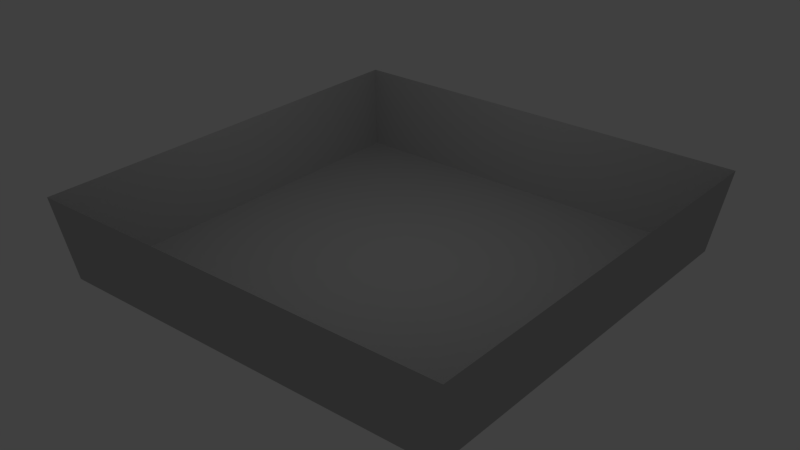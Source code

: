 # Source: level2_final.blend  (saved by Blender 2.66.1; exported with 4.5.12 LTS)
import bpy
from mathutils import Matrix  # noqa: F401  (used for matrix-valued properties, if any)

bpy.ops.wm.read_factory_settings(use_empty=True)
scene = bpy.context.scene
scene.name = 'Scene'

# ---- collections
col_collection_1 = bpy.data.collections.new('Collection 1'); scene.collection.children.link(col_collection_1)

# ---- materials (node trees are filled in below, after node groups)
mat_material_001 = bpy.data.materials.new('Material.001')
mat_material_001.alpha_threshold = 0.0
mat_material_001.use_transparent_shadow = False
mat_material_001.diffuse_color = (0.4969, 0.4969, 0.4969, 1.0)
mat_material_001.roughness = 0.5
mat_material_001.line_color = (0.0, 0.0, 0.0, 1.0)

# ---- material node trees

# ---- world
world_world = bpy.data.worlds.new('World'); scene.world = world_world
world_world.color = (0.05088, 0.05088, 0.05088)
world_world.use_sun_shadow = False
world_world.sun_shadow_jitter_overblur = 0.0
world_world.cycles.sampling_method = 'MANUAL'
world_world.cycles.sample_map_resolution = 256

# ---- lights
light_point = bpy.data.lights.new('Point', 'POINT')
light_point.transmission_factor = 0.0
light_point.energy = 207.0
light_point.shadow_buffer_clip_start = 0.5
light_point.shadow_soft_size = 0.1
light_point.shadow_maximum_resolution = 0.006
light_point.use_absolute_resolution = True
light_point.cycles.use_multiple_importance_sampling = False

# ---- meshes
me_plane_001 = bpy.data.meshes.new('Plane.001')
me_plane_001.from_pydata([(1.0, -1.0, 0.0), (-1.0, -1.0, 0.0), (1.0, 1.0, 0.0), (-1.0, 1.0, 0.0), (1.063, -1.063, 3.025), (-1.063, -1.063, 3.025), (1.063, 1.063, 3.025), (-1.063, 1.063, 3.025), (0.9995, -0.9995, 0.0), (-0.9995, -0.9995, 0.0), (0.9995, 0.9995, 0.0), (-0.9995, 0.9995, 0.0)], [], [(9, 8, 10, 11), (3, 7, 5, 1), (1, 5, 4, 0), (2, 6, 7, 3), (0, 4, 6, 2)])
_uv = me_plane_001.uv_layers.new(name='UVMap')
_uv.uv.foreach_set('vector', [0.0001, 0.0001, 0.9999, 9.998e-05, 0.9999, 0.9999, 9.998e-05, 0.9999, 0.5026, 0.6711, 0.5025, 0.9997, -0.001162, 0.9981, -4.951e-05, 0.6687, 0.4996, 0.3196, 0.4969, 0.6513, -0.003668, 0.6513, -0.0005016, 0.3196, 0.488, 0.6573, 0.4904, 0.9946, -0.002949, 0.9946, -0.0005156, 0.6573, 0.4939, 0.663, 0.4956, 0.9947, -0.002373, 0.9947, -0.0006652, 0.663])
me_plane_001.materials.append(mat_material_001)
me_plane_001.use_remesh_preserve_volume = False
me_plane_001.use_remesh_preserve_attributes = False
me_plane_001.use_mirror_vertex_groups = False
me_plane_001.update()

# ---- objects
ob_point = bpy.data.objects.new('Point', light_point)
ob_plane = bpy.data.objects.new('Plane', me_plane_001)

# ---- transforms, parenting, visibility, modifiers, constraints
ob_point.location = (-0.02512, 0.2024, 10.74)
ob_point.lineart.crease_threshold = 0.0
ob_plane.location = (0.0, 0.0, 0.0)
ob_plane.scale = (7.5, 7.5, 1.0)
ob_plane.lineart.crease_threshold = 0.0

# ---- collection membership
col_collection_1.objects.link(ob_point)
col_collection_1.objects.link(ob_plane)

# ---- scene / render settings (as saved in the file)
scene.frame_start = 1; scene.frame_end = 250; scene.frame_set(1)
scene.render.engine = 'BLENDER_EEVEE_NEXT'
scene.render.image_settings.color_mode = 'RGB'
scene.render.image_settings.compression = 90
scene.render.resolution_percentage = 50
scene.render.dither_intensity = 0.0
scene.render.bake_margin = 2
scene.cycles.use_denoising = False
scene.cycles.samples = 10
scene.cycles.sampling_pattern = 'TABULATED_SOBOL'
scene.cycles.light_sampling_threshold = 0.0
scene.cycles.use_adaptive_sampling = False
scene.cycles.use_light_tree = False
scene.cycles.blur_glossy = 0.0
scene.cycles.volume_bounces = 1
scene.cycles.pixel_filter_type = 'GAUSSIAN'
scene.cycles.sample_clamp_indirect = 0.0
scene.view_settings.view_transform = 'Standard'
bpy.context.view_layer.update()

# ---- added for rendering (the .blend has no active camera): camera
cam_auto = bpy.data.cameras.new('AutoCamera')
cam_auto.lens = 50.0
cam_auto.sensor_width = 36.0
cam_auto.clip_end = 1000.0
ob_auto_camera = bpy.data.objects.new('AutoCamera', cam_auto)
scene.collection.objects.link(ob_auto_camera)
ob_auto_camera.location = (21.053, -25.2635, 18.3548)
ob_auto_camera.rotation_euler = (1.09748, -7.21219e-08, 0.694738)
scene.camera = ob_auto_camera
bpy.context.view_layer.update()
